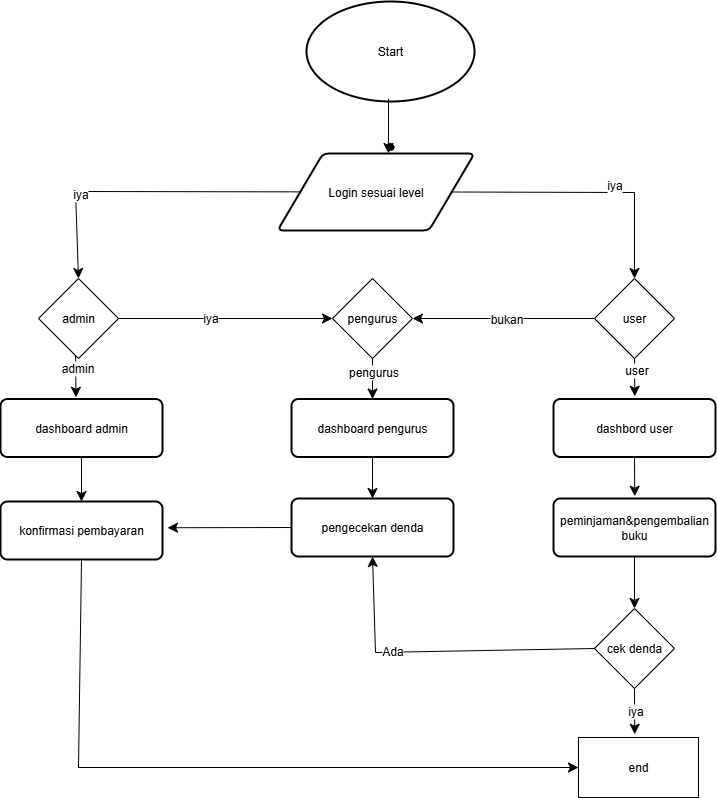

The diagram above was exported from draw.io. Its source (the exported page's mxGraphModel, read from the mxfile embedded in the PNG):
<mxGraphModel dx="903" dy="768" grid="0" gridSize="10" guides="1" tooltips="1" connect="1" arrows="1" fold="1" page="0" pageScale="1" pageWidth="850" pageHeight="1100" math="0" shadow="0">
  <root>
    <mxCell id="0" />
    <mxCell id="1" parent="0" />
    <mxCell id="VduQ61673rfdcDaqlCEO-44" value="Start" style="strokeWidth=2;html=1;shape=mxgraph.flowchart.start_2;whiteSpace=wrap;" parent="1" vertex="1">
      <mxGeometry x="985.01" y="67" width="168" height="100" as="geometry" />
    </mxCell>
    <mxCell id="VduQ61673rfdcDaqlCEO-77" style="edgeStyle=none;curved=0;rounded=0;orthogonalLoop=1;jettySize=auto;html=1;exitX=1;exitY=0.5;exitDx=0;exitDy=0;entryX=0.5;entryY=0;entryDx=0;entryDy=0;fontSize=12;startSize=8;endSize=8;" parent="1" source="VduQ61673rfdcDaqlCEO-45" target="VduQ61673rfdcDaqlCEO-101" edge="1">
      <mxGeometry relative="1" as="geometry">
        <mxPoint x="1313" y="361" as="targetPoint" />
        <Array as="points">
          <mxPoint x="1313" y="258" />
        </Array>
      </mxGeometry>
    </mxCell>
    <mxCell id="xvsQnfMbo5_tLnIQ2Ahy-2" value="iya&lt;div&gt;&lt;br/&gt;&lt;/div&gt;" style="edgeLabel;html=1;align=center;verticalAlign=middle;resizable=0;points=[];fontSize=12;" vertex="1" connectable="0" parent="VduQ61673rfdcDaqlCEO-77">
      <mxGeometry x="0.2069" y="1" relative="1" as="geometry">
        <mxPoint as="offset" />
      </mxGeometry>
    </mxCell>
    <mxCell id="VduQ61673rfdcDaqlCEO-45" value="Login sesuai level" style="shape=parallelogram;html=1;strokeWidth=2;perimeter=parallelogramPerimeter;whiteSpace=wrap;rounded=1;arcSize=12;size=0.23;" parent="1" vertex="1">
      <mxGeometry x="956" y="219" width="197" height="77" as="geometry" />
    </mxCell>
    <mxCell id="VduQ61673rfdcDaqlCEO-71" style="edgeStyle=none;curved=1;rounded=0;orthogonalLoop=1;jettySize=auto;html=1;exitX=0.5;exitY=1;exitDx=0;exitDy=0;fontSize=12;startSize=8;endSize=8;" parent="1" edge="1">
      <mxGeometry relative="1" as="geometry">
        <mxPoint x="754.5" y="462.75008392333984" as="targetPoint" />
        <mxPoint x="754" y="416.0000000000002" as="sourcePoint" />
      </mxGeometry>
    </mxCell>
    <mxCell id="VduQ61673rfdcDaqlCEO-102" value="admin" style="edgeLabel;html=1;align=center;verticalAlign=middle;resizable=0;points=[];fontSize=12;" parent="VduQ61673rfdcDaqlCEO-71" vertex="1" connectable="0">
      <mxGeometry x="-0.276" y="1" relative="1" as="geometry">
        <mxPoint as="offset" />
      </mxGeometry>
    </mxCell>
    <mxCell id="VduQ61673rfdcDaqlCEO-87" style="edgeStyle=none;curved=0;rounded=0;orthogonalLoop=1;jettySize=auto;html=1;exitX=0.5;exitY=1;exitDx=0;exitDy=0;fontSize=12;startSize=8;endSize=8;entryX=0;entryY=0.5;entryDx=0;entryDy=0;" parent="1" source="VduQ61673rfdcDaqlCEO-48" target="VduQ61673rfdcDaqlCEO-88" edge="1">
      <mxGeometry relative="1" as="geometry">
        <mxPoint x="759.5" y="827.7499694824219" as="targetPoint" />
        <Array as="points">
          <mxPoint x="757" y="833" />
        </Array>
      </mxGeometry>
    </mxCell>
    <mxCell id="VduQ61673rfdcDaqlCEO-48" value="konfirmasi pembayaran" style="rounded=1;whiteSpace=wrap;html=1;absoluteArcSize=1;arcSize=14;strokeWidth=2;" parent="1" vertex="1">
      <mxGeometry x="679" y="567" width="162" height="58" as="geometry" />
    </mxCell>
    <mxCell id="VduQ61673rfdcDaqlCEO-72" style="edgeStyle=none;curved=1;rounded=0;orthogonalLoop=1;jettySize=auto;html=1;exitX=0.5;exitY=1;exitDx=0;exitDy=0;entryX=0.5;entryY=0;entryDx=0;entryDy=0;fontSize=12;startSize=8;endSize=8;" parent="1" source="VduQ61673rfdcDaqlCEO-49" target="VduQ61673rfdcDaqlCEO-48" edge="1">
      <mxGeometry relative="1" as="geometry" />
    </mxCell>
    <mxCell id="VduQ61673rfdcDaqlCEO-49" value="dashboard admin" style="rounded=1;whiteSpace=wrap;html=1;absoluteArcSize=1;arcSize=14;strokeWidth=2;" parent="1" vertex="1">
      <mxGeometry x="679" y="464.5" width="162" height="58" as="geometry" />
    </mxCell>
    <mxCell id="VduQ61673rfdcDaqlCEO-64" style="edgeStyle=none;curved=1;rounded=0;orthogonalLoop=1;jettySize=auto;html=1;exitX=0.5;exitY=1;exitDx=0;exitDy=0;fontSize=12;startSize=8;endSize=8;" parent="1" edge="1">
      <mxGeometry relative="1" as="geometry">
        <mxPoint x="1067" y="219.0000228881836" as="targetPoint" />
        <mxPoint x="1067" y="164.25" as="sourcePoint" />
      </mxGeometry>
    </mxCell>
    <mxCell id="VduQ61673rfdcDaqlCEO-69" style="edgeStyle=none;curved=1;rounded=0;orthogonalLoop=1;jettySize=auto;html=1;exitX=0.5;exitY=1;exitDx=0;exitDy=0;fontSize=12;startSize=8;endSize=8;" parent="1" target="VduQ61673rfdcDaqlCEO-66" edge="1">
      <mxGeometry relative="1" as="geometry">
        <mxPoint x="1051" y="416.0000000000002" as="sourcePoint" />
      </mxGeometry>
    </mxCell>
    <mxCell id="VduQ61673rfdcDaqlCEO-103" value="pengurus" style="edgeLabel;html=1;align=center;verticalAlign=middle;resizable=0;points=[];fontSize=12;" parent="VduQ61673rfdcDaqlCEO-69" vertex="1" connectable="0">
      <mxGeometry x="-0.1153" relative="1" as="geometry">
        <mxPoint as="offset" />
      </mxGeometry>
    </mxCell>
    <mxCell id="VduQ61673rfdcDaqlCEO-70" style="edgeStyle=none;curved=1;rounded=0;orthogonalLoop=1;jettySize=auto;html=1;exitX=0.5;exitY=1;exitDx=0;exitDy=0;entryX=0.5;entryY=0;entryDx=0;entryDy=0;fontSize=12;startSize=8;endSize=8;" parent="1" source="VduQ61673rfdcDaqlCEO-66" target="VduQ61673rfdcDaqlCEO-67" edge="1">
      <mxGeometry relative="1" as="geometry" />
    </mxCell>
    <mxCell id="VduQ61673rfdcDaqlCEO-66" value="dashboard pengurus" style="rounded=1;whiteSpace=wrap;html=1;absoluteArcSize=1;arcSize=14;strokeWidth=2;" parent="1" vertex="1">
      <mxGeometry x="970" y="464.5" width="162" height="58" as="geometry" />
    </mxCell>
    <mxCell id="VduQ61673rfdcDaqlCEO-86" style="edgeStyle=none;curved=1;rounded=0;orthogonalLoop=1;jettySize=auto;html=1;exitX=0;exitY=0.5;exitDx=0;exitDy=0;fontSize=12;startSize=8;endSize=8;" parent="1" source="VduQ61673rfdcDaqlCEO-67" edge="1">
      <mxGeometry relative="1" as="geometry">
        <mxPoint x="846.0000152587891" y="593.25" as="targetPoint" />
      </mxGeometry>
    </mxCell>
    <mxCell id="VduQ61673rfdcDaqlCEO-67" value="pengecekan denda" style="rounded=1;whiteSpace=wrap;html=1;absoluteArcSize=1;arcSize=14;strokeWidth=2;" parent="1" vertex="1">
      <mxGeometry x="970" y="564" width="162" height="58" as="geometry" />
    </mxCell>
    <mxCell id="VduQ61673rfdcDaqlCEO-78" style="edgeStyle=none;curved=1;rounded=0;orthogonalLoop=1;jettySize=auto;html=1;exitX=0.5;exitY=1;exitDx=0;exitDy=0;fontSize=12;startSize=8;endSize=8;" parent="1" edge="1">
      <mxGeometry relative="1" as="geometry">
        <mxPoint x="1313.25" y="461.74998474121094" as="targetPoint" />
        <mxPoint x="1313" y="419" as="sourcePoint" />
      </mxGeometry>
    </mxCell>
    <mxCell id="VduQ61673rfdcDaqlCEO-104" value="user" style="edgeLabel;html=1;align=center;verticalAlign=middle;resizable=0;points=[];fontSize=12;" parent="VduQ61673rfdcDaqlCEO-78" vertex="1" connectable="0">
      <mxGeometry x="-0.264" y="1" relative="1" as="geometry">
        <mxPoint as="offset" />
      </mxGeometry>
    </mxCell>
    <mxCell id="VduQ61673rfdcDaqlCEO-79" style="edgeStyle=none;curved=1;rounded=0;orthogonalLoop=1;jettySize=auto;html=1;exitX=0.5;exitY=1;exitDx=0;exitDy=0;fontSize=12;startSize=8;endSize=8;" parent="1" source="VduQ61673rfdcDaqlCEO-74" edge="1">
      <mxGeometry relative="1" as="geometry">
        <mxPoint x="1313.25" y="561.7499847412109" as="targetPoint" />
      </mxGeometry>
    </mxCell>
    <mxCell id="VduQ61673rfdcDaqlCEO-74" value="dashbord user" style="rounded=1;whiteSpace=wrap;html=1;absoluteArcSize=1;arcSize=14;strokeWidth=2;" parent="1" vertex="1">
      <mxGeometry x="1232" y="464.5" width="162" height="58" as="geometry" />
    </mxCell>
    <mxCell id="VduQ61673rfdcDaqlCEO-80" style="edgeStyle=none;curved=1;rounded=0;orthogonalLoop=1;jettySize=auto;html=1;exitX=0.5;exitY=1;exitDx=0;exitDy=0;fontSize=12;startSize=8;endSize=8;entryX=0.5;entryY=0;entryDx=0;entryDy=0;" parent="1" source="VduQ61673rfdcDaqlCEO-75" target="VduQ61673rfdcDaqlCEO-76" edge="1">
      <mxGeometry relative="1" as="geometry">
        <mxPoint x="1319.0000457763672" y="667.7499694824219" as="targetPoint" />
      </mxGeometry>
    </mxCell>
    <mxCell id="VduQ61673rfdcDaqlCEO-75" value="peminjaman&amp;amp;pengembalian buku" style="rounded=1;whiteSpace=wrap;html=1;absoluteArcSize=1;arcSize=14;strokeWidth=2;" parent="1" vertex="1">
      <mxGeometry x="1232" y="564" width="162" height="58" as="geometry" />
    </mxCell>
    <mxCell id="VduQ61673rfdcDaqlCEO-82" style="edgeStyle=none;curved=0;rounded=0;orthogonalLoop=1;jettySize=auto;html=1;exitX=0;exitY=0.5;exitDx=0;exitDy=0;fontSize=12;startSize=8;endSize=8;entryX=0.5;entryY=1;entryDx=0;entryDy=0;" parent="1" source="VduQ61673rfdcDaqlCEO-76" target="VduQ61673rfdcDaqlCEO-67" edge="1">
      <mxGeometry relative="1" as="geometry">
        <mxPoint x="1169" y="715" as="targetPoint" />
        <Array as="points">
          <mxPoint x="1054" y="718" />
        </Array>
      </mxGeometry>
    </mxCell>
    <mxCell id="VduQ61673rfdcDaqlCEO-85" value="Ada" style="edgeLabel;html=1;align=center;verticalAlign=middle;resizable=0;points=[];fontSize=12;" parent="VduQ61673rfdcDaqlCEO-82" vertex="1" connectable="0">
      <mxGeometry x="0.2869" y="-1" relative="1" as="geometry">
        <mxPoint as="offset" />
      </mxGeometry>
    </mxCell>
    <mxCell id="VduQ61673rfdcDaqlCEO-89" style="edgeStyle=none;curved=1;rounded=0;orthogonalLoop=1;jettySize=auto;html=1;exitX=0.5;exitY=1;exitDx=0;exitDy=0;fontSize=12;startSize=8;endSize=8;" parent="1" source="VduQ61673rfdcDaqlCEO-76" edge="1">
      <mxGeometry relative="1" as="geometry">
        <mxPoint x="1313.25" y="799.7500152587891" as="targetPoint" />
      </mxGeometry>
    </mxCell>
    <mxCell id="VduQ61673rfdcDaqlCEO-90" value="iya" style="edgeLabel;html=1;align=center;verticalAlign=middle;resizable=0;points=[];fontSize=12;" parent="VduQ61673rfdcDaqlCEO-89" vertex="1" connectable="0">
      <mxGeometry x="-0.0054" relative="1" as="geometry">
        <mxPoint as="offset" />
      </mxGeometry>
    </mxCell>
    <mxCell id="VduQ61673rfdcDaqlCEO-76" value="cek denda" style="rhombus;whiteSpace=wrap;html=1;" parent="1" vertex="1">
      <mxGeometry x="1273" y="674" width="80" height="80" as="geometry" />
    </mxCell>
    <mxCell id="VduQ61673rfdcDaqlCEO-88" value="end" style="rounded=0;whiteSpace=wrap;html=1;" parent="1" vertex="1">
      <mxGeometry x="1257" y="803" width="120" height="60" as="geometry" />
    </mxCell>
    <mxCell id="VduQ61673rfdcDaqlCEO-96" value="" style="shape=stencil(fZbdcgIhDIWfZm8zQAg/17Z9j85U606tdqz9e/tmZ0c0uJ47xP0I5JwEBl59bp8/1kNwn6fj4W39M76ctgM/DCGM++36OJ50NPDjwKvN4bh+PR6+9i/z74/n6ctp9H74nlb4nbmSKZeJCu5vngmZ6jzzNAO7cX8FVKEsBuBKrgKg9oAE8gkCbLeUhEoEQKSUDZDLeWYRKIl8MEDRmHwfyBrBG6Amyu4+kDxxMoB3jhwgYu7TVAsVkFcWCs4CTBEoF4RctKeOxHIf8IXYpikHikAIf+MNUW94AGSSaoAoFIE3AlOyeWU+p2E5S9yfQZcQILVuQOwZdJNoS9Ls3wA5u2XZTIHECqeJ9kDpSaauRiNVcAY1QhdBzeLBli5WazpkSsBLV25uRaqWRyFawTQzRRIQYirJzq5atkBqLfouwqUxLBepthWb10vrWZY6UOAeyKCCtDV625mm9gmUC4Wc3VLJMMIE1BsA2FW9JraVlQB7n3c9oMKhCLEvIM1zBPZ25/umNQ1tVEC2G+fFCC8g398O2hNQuQlVu752DBfA+q0ptnqO5JFmeuIuo9DY7KjY71UxdJV4EntifPWorW++R/dC4t7V3DlIB5cHx2bc7eb3yvX//QNFp+bHDT/+Aw==);lineShape=1;strokeColor=default;" parent="1" vertex="1">
      <mxGeometry x="1065.6685503664835" y="208.82184878281805" width="6.67505681730745" height="6.664623166224634" as="geometry" />
    </mxCell>
    <mxCell id="VduQ61673rfdcDaqlCEO-106" style="edgeStyle=none;curved=1;rounded=0;orthogonalLoop=1;jettySize=auto;html=1;exitX=1;exitY=0.5;exitDx=0;exitDy=0;fontSize=12;startSize=8;endSize=8;entryX=0;entryY=0.5;entryDx=0;entryDy=0;" parent="1" source="VduQ61673rfdcDaqlCEO-99" target="VduQ61673rfdcDaqlCEO-100" edge="1">
      <mxGeometry relative="1" as="geometry">
        <mxPoint x="997" y="363" as="targetPoint" />
        <mxPoint x="796.9999999999998" y="357" as="sourcePoint" />
      </mxGeometry>
    </mxCell>
    <mxCell id="VduQ61673rfdcDaqlCEO-109" value="iya" style="edgeLabel;html=1;align=center;verticalAlign=middle;resizable=0;points=[];fontSize=12;" parent="VduQ61673rfdcDaqlCEO-106" vertex="1" connectable="0">
      <mxGeometry x="-0.1429" y="1" relative="1" as="geometry">
        <mxPoint as="offset" />
      </mxGeometry>
    </mxCell>
    <mxCell id="VduQ61673rfdcDaqlCEO-107" style="edgeStyle=none;curved=0;rounded=0;orthogonalLoop=1;jettySize=auto;html=1;fontSize=12;startSize=8;endSize=8;entryX=0.5;entryY=0;entryDx=0;entryDy=0;" parent="1" source="VduQ61673rfdcDaqlCEO-45" target="VduQ61673rfdcDaqlCEO-99" edge="1">
      <mxGeometry relative="1" as="geometry">
        <Array as="points">
          <mxPoint x="754" y="257" />
        </Array>
        <mxPoint x="712" y="159" as="targetPoint" />
      </mxGeometry>
    </mxCell>
    <mxCell id="VduQ61673rfdcDaqlCEO-108" value="iya" style="edgeLabel;html=1;align=center;verticalAlign=middle;resizable=0;points=[];fontSize=12;" parent="VduQ61673rfdcDaqlCEO-107" vertex="1" connectable="0">
      <mxGeometry x="0.4073" y="2" relative="1" as="geometry">
        <mxPoint as="offset" />
      </mxGeometry>
    </mxCell>
    <mxCell id="VduQ61673rfdcDaqlCEO-99" value="admin" style="rhombus;whiteSpace=wrap;html=1;" parent="1" vertex="1">
      <mxGeometry x="717" y="344" width="80" height="80" as="geometry" />
    </mxCell>
    <mxCell id="VduQ61673rfdcDaqlCEO-100" value="pengurus" style="rhombus;whiteSpace=wrap;html=1;" parent="1" vertex="1">
      <mxGeometry x="1011" y="344" width="80" height="80" as="geometry" />
    </mxCell>
    <mxCell id="VduQ61673rfdcDaqlCEO-105" style="edgeStyle=none;curved=1;rounded=0;orthogonalLoop=1;jettySize=auto;html=1;exitX=0;exitY=0.5;exitDx=0;exitDy=0;entryX=1;entryY=0.5;entryDx=0;entryDy=0;fontSize=12;startSize=8;endSize=8;" parent="1" source="VduQ61673rfdcDaqlCEO-101" target="VduQ61673rfdcDaqlCEO-100" edge="1">
      <mxGeometry relative="1" as="geometry" />
    </mxCell>
    <mxCell id="VduQ61673rfdcDaqlCEO-111" value="bukan" style="edgeLabel;html=1;align=center;verticalAlign=middle;resizable=0;points=[];fontSize=12;" parent="VduQ61673rfdcDaqlCEO-105" vertex="1" connectable="0">
      <mxGeometry x="-0.0244" relative="1" as="geometry">
        <mxPoint as="offset" />
      </mxGeometry>
    </mxCell>
    <mxCell id="VduQ61673rfdcDaqlCEO-101" value="user" style="rhombus;whiteSpace=wrap;html=1;" parent="1" vertex="1">
      <mxGeometry x="1273" y="344" width="80" height="80" as="geometry" />
    </mxCell>
  </root>
</mxGraphModel>